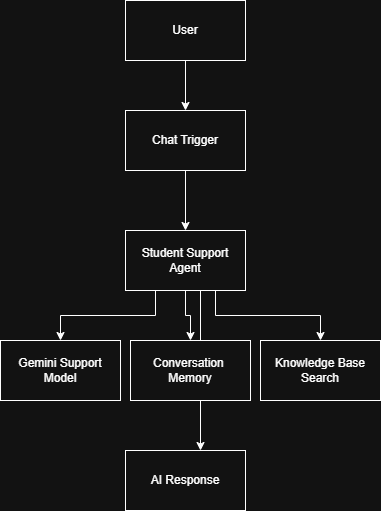

The diagram above was exported from draw.io. Its source (the exported page's mxGraphModel, read from the mxfile embedded in the PNG):
<mxGraphModel dx="1022" dy="660" grid="1" gridSize="10" guides="1" tooltips="1" connect="1" arrows="1" fold="1" page="1" pageScale="1" pageWidth="850" pageHeight="1100" math="0" shadow="0">
  <root>
    <mxCell id="0" />
    <mxCell id="1" parent="0" />
    <mxCell id="Qj1_uyXmK5OiigTpX3KB-8" edge="1" parent="1" source="Qj1_uyXmK5OiigTpX3KB-1" style="edgeStyle=orthogonalEdgeStyle;rounded=0;orthogonalLoop=1;jettySize=auto;html=1;" target="Qj1_uyXmK5OiigTpX3KB-2" value="">
      <mxGeometry relative="1" as="geometry" />
    </mxCell>
    <mxCell id="Qj1_uyXmK5OiigTpX3KB-1" parent="1" style="rounded=0;whiteSpace=wrap;html=1;" value="User" vertex="1">
      <mxGeometry height="60" width="120" x="365" y="80" as="geometry" />
    </mxCell>
    <mxCell id="Qj1_uyXmK5OiigTpX3KB-9" edge="1" parent="1" source="Qj1_uyXmK5OiigTpX3KB-2" style="edgeStyle=orthogonalEdgeStyle;rounded=0;orthogonalLoop=1;jettySize=auto;html=1;" target="Qj1_uyXmK5OiigTpX3KB-3" value="">
      <mxGeometry relative="1" as="geometry" />
    </mxCell>
    <mxCell id="Qj1_uyXmK5OiigTpX3KB-2" parent="1" style="rounded=0;whiteSpace=wrap;html=1;" value="Chat Trigger" vertex="1">
      <mxGeometry height="60" width="120" x="365" y="190" as="geometry" />
    </mxCell>
    <mxCell id="Qj1_uyXmK5OiigTpX3KB-10" edge="1" parent="1" source="Qj1_uyXmK5OiigTpX3KB-3" style="edgeStyle=orthogonalEdgeStyle;rounded=0;orthogonalLoop=1;jettySize=auto;html=1;exitX=0.25;exitY=1;exitDx=0;exitDy=0;entryX=0.5;entryY=0;entryDx=0;entryDy=0;" target="Qj1_uyXmK5OiigTpX3KB-4">
      <mxGeometry relative="1" as="geometry" />
    </mxCell>
    <mxCell id="Qj1_uyXmK5OiigTpX3KB-11" edge="1" parent="1" source="Qj1_uyXmK5OiigTpX3KB-3" style="edgeStyle=orthogonalEdgeStyle;rounded=0;orthogonalLoop=1;jettySize=auto;html=1;exitX=0.5;exitY=1;exitDx=0;exitDy=0;entryX=0.5;entryY=0;entryDx=0;entryDy=0;" target="Qj1_uyXmK5OiigTpX3KB-5">
      <mxGeometry relative="1" as="geometry" />
    </mxCell>
    <mxCell id="Qj1_uyXmK5OiigTpX3KB-12" edge="1" parent="1" source="Qj1_uyXmK5OiigTpX3KB-3" style="edgeStyle=orthogonalEdgeStyle;rounded=0;orthogonalLoop=1;jettySize=auto;html=1;exitX=0.75;exitY=1;exitDx=0;exitDy=0;entryX=0.5;entryY=0;entryDx=0;entryDy=0;" target="Qj1_uyXmK5OiigTpX3KB-6">
      <mxGeometry relative="1" as="geometry" />
    </mxCell>
    <mxCell id="Qj1_uyXmK5OiigTpX3KB-14" edge="1" parent="1" style="edgeStyle=orthogonalEdgeStyle;rounded=0;orthogonalLoop=1;jettySize=auto;html=1;exitX=0.5;exitY=1;exitDx=0;exitDy=0;entryX=0.25;entryY=0;entryDx=0;entryDy=0;">
      <mxGeometry relative="1" as="geometry">
        <mxPoint x="465" y="370" as="sourcePoint" />
        <mxPoint x="440" y="530" as="targetPoint" />
      </mxGeometry>
    </mxCell>
    <mxCell id="Qj1_uyXmK5OiigTpX3KB-3" parent="1" style="rounded=0;whiteSpace=wrap;html=1;" value="Student Support Agent" vertex="1">
      <mxGeometry height="60" width="120" x="365" y="310" as="geometry" />
    </mxCell>
    <mxCell id="Qj1_uyXmK5OiigTpX3KB-4" parent="1" style="rounded=0;whiteSpace=wrap;html=1;" value="Gemini Support Model" vertex="1">
      <mxGeometry height="60" width="120" x="240" y="420" as="geometry" />
    </mxCell>
    <mxCell id="Qj1_uyXmK5OiigTpX3KB-5" parent="1" style="rounded=0;whiteSpace=wrap;html=1;" value="Conversation&amp;nbsp;&lt;div&gt;Memory&lt;/div&gt;" vertex="1">
      <mxGeometry height="60" width="120" x="370" y="420" as="geometry" />
    </mxCell>
    <mxCell id="Qj1_uyXmK5OiigTpX3KB-6" parent="1" style="rounded=0;whiteSpace=wrap;html=1;" value="Knowledge Base Search" vertex="1">
      <mxGeometry height="60" width="120" x="500" y="420" as="geometry" />
    </mxCell>
    <mxCell id="Qj1_uyXmK5OiigTpX3KB-7" parent="1" style="rounded=0;whiteSpace=wrap;html=1;" value="AI Response" vertex="1">
      <mxGeometry height="60" width="120" x="365" y="530" as="geometry" />
    </mxCell>
  </root>
</mxGraphModel>